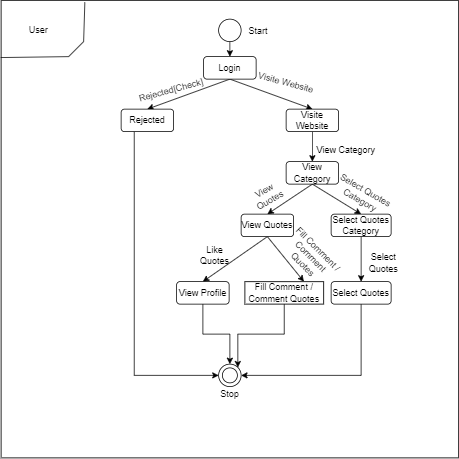

The diagram above was exported from draw.io. Its source (the exported page's mxGraphModel, read from the mxfile embedded in the PNG):
<mxGraphModel dx="983" dy="383" grid="1" gridSize="10" guides="1" tooltips="1" connect="1" arrows="1" fold="1" page="1" pageScale="1" pageWidth="850" pageHeight="1100" math="0" shadow="0">
  <root>
    <mxCell id="0" />
    <mxCell id="1" parent="0" />
    <mxCell id="pyJayMZrJBPq1sHEqkOH-1" value="" style="whiteSpace=wrap;html=1;aspect=fixed;" parent="1" vertex="1">
      <mxGeometry x="130" y="255" width="610" height="610" as="geometry" />
    </mxCell>
    <mxCell id="pyJayMZrJBPq1sHEqkOH-2" value="" style="endArrow=none;html=1;rounded=0;" parent="1" edge="1">
      <mxGeometry width="50" height="50" relative="1" as="geometry">
        <mxPoint x="220" y="330" as="sourcePoint" />
        <mxPoint x="240" y="310" as="targetPoint" />
      </mxGeometry>
    </mxCell>
    <mxCell id="pyJayMZrJBPq1sHEqkOH-3" value="User" style="text;html=1;strokeColor=none;fillColor=none;align=center;verticalAlign=middle;whiteSpace=wrap;rounded=0;" parent="1" vertex="1">
      <mxGeometry x="150" y="280" width="60" height="30" as="geometry" />
    </mxCell>
    <mxCell id="pyJayMZrJBPq1sHEqkOH-4" value="" style="endArrow=none;html=1;rounded=0;entryX=0.183;entryY=0.004;entryDx=0;entryDy=0;entryPerimeter=0;" parent="1" target="pyJayMZrJBPq1sHEqkOH-1" edge="1">
      <mxGeometry width="50" height="50" relative="1" as="geometry">
        <mxPoint x="240" y="310" as="sourcePoint" />
        <mxPoint x="550" y="310" as="targetPoint" />
      </mxGeometry>
    </mxCell>
    <mxCell id="pyJayMZrJBPq1sHEqkOH-5" value="" style="endArrow=none;html=1;rounded=0;exitX=-0.001;exitY=0.125;exitDx=0;exitDy=0;exitPerimeter=0;" parent="1" source="pyJayMZrJBPq1sHEqkOH-1" edge="1">
      <mxGeometry width="50" height="50" relative="1" as="geometry">
        <mxPoint x="170" y="380" as="sourcePoint" />
        <mxPoint x="220" y="330" as="targetPoint" />
      </mxGeometry>
    </mxCell>
    <mxCell id="pyJayMZrJBPq1sHEqkOH-6" style="edgeStyle=orthogonalEdgeStyle;rounded=0;orthogonalLoop=1;jettySize=auto;html=1;exitX=0.5;exitY=1;exitDx=0;exitDy=0;entryX=0.5;entryY=0;entryDx=0;entryDy=0;" parent="1" source="pyJayMZrJBPq1sHEqkOH-7" target="pyJayMZrJBPq1sHEqkOH-11" edge="1">
      <mxGeometry relative="1" as="geometry" />
    </mxCell>
    <mxCell id="pyJayMZrJBPq1sHEqkOH-7" value="" style="ellipse;whiteSpace=wrap;html=1;aspect=fixed;" parent="1" vertex="1">
      <mxGeometry x="420" y="280" width="30" height="30" as="geometry" />
    </mxCell>
    <mxCell id="pyJayMZrJBPq1sHEqkOH-8" value="Start" style="text;html=1;strokeColor=none;fillColor=none;align=center;verticalAlign=middle;whiteSpace=wrap;rounded=0;" parent="1" vertex="1">
      <mxGeometry x="443" y="281" width="60" height="30" as="geometry" />
    </mxCell>
    <mxCell id="pyJayMZrJBPq1sHEqkOH-9" style="rounded=0;orthogonalLoop=1;jettySize=auto;html=1;exitX=0.5;exitY=1;exitDx=0;exitDy=0;entryX=0.5;entryY=0;entryDx=0;entryDy=0;" parent="1" source="pyJayMZrJBPq1sHEqkOH-11" target="pyJayMZrJBPq1sHEqkOH-13" edge="1">
      <mxGeometry relative="1" as="geometry" />
    </mxCell>
    <mxCell id="pyJayMZrJBPq1sHEqkOH-10" style="rounded=0;orthogonalLoop=1;jettySize=auto;html=1;exitX=0.5;exitY=1;exitDx=0;exitDy=0;entryX=0.5;entryY=0;entryDx=0;entryDy=0;" parent="1" source="pyJayMZrJBPq1sHEqkOH-11" target="pyJayMZrJBPq1sHEqkOH-15" edge="1">
      <mxGeometry relative="1" as="geometry" />
    </mxCell>
    <mxCell id="pyJayMZrJBPq1sHEqkOH-11" value="Login" style="rounded=1;whiteSpace=wrap;html=1;" parent="1" vertex="1">
      <mxGeometry x="400" y="330" width="70" height="30" as="geometry" />
    </mxCell>
    <mxCell id="pyJayMZrJBPq1sHEqkOH-12" style="edgeStyle=orthogonalEdgeStyle;rounded=0;orthogonalLoop=1;jettySize=auto;html=1;exitX=0.25;exitY=1;exitDx=0;exitDy=0;entryX=0;entryY=0.5;entryDx=0;entryDy=0;" parent="1" source="pyJayMZrJBPq1sHEqkOH-13" target="pyJayMZrJBPq1sHEqkOH-27" edge="1">
      <mxGeometry relative="1" as="geometry" />
    </mxCell>
    <mxCell id="pyJayMZrJBPq1sHEqkOH-13" value="Rejected" style="rounded=1;whiteSpace=wrap;html=1;" parent="1" vertex="1">
      <mxGeometry x="290" y="400" width="70" height="30" as="geometry" />
    </mxCell>
    <mxCell id="pyJayMZrJBPq1sHEqkOH-14" style="edgeStyle=orthogonalEdgeStyle;rounded=0;orthogonalLoop=1;jettySize=auto;html=1;exitX=0.5;exitY=1;exitDx=0;exitDy=0;entryX=0.5;entryY=0;entryDx=0;entryDy=0;" parent="1" source="pyJayMZrJBPq1sHEqkOH-15" target="pyJayMZrJBPq1sHEqkOH-18" edge="1">
      <mxGeometry relative="1" as="geometry" />
    </mxCell>
    <mxCell id="pyJayMZrJBPq1sHEqkOH-15" value="Visite Website" style="rounded=1;whiteSpace=wrap;html=1;" parent="1" vertex="1">
      <mxGeometry x="510" y="400" width="70" height="30" as="geometry" />
    </mxCell>
    <mxCell id="pyJayMZrJBPq1sHEqkOH-16" style="rounded=0;orthogonalLoop=1;jettySize=auto;html=1;exitX=0.5;exitY=1;exitDx=0;exitDy=0;entryX=0.5;entryY=0;entryDx=0;entryDy=0;" parent="1" source="pyJayMZrJBPq1sHEqkOH-18" target="pyJayMZrJBPq1sHEqkOH-20" edge="1">
      <mxGeometry relative="1" as="geometry" />
    </mxCell>
    <mxCell id="pyJayMZrJBPq1sHEqkOH-17" style="rounded=0;orthogonalLoop=1;jettySize=auto;html=1;exitX=0.5;exitY=1;exitDx=0;exitDy=0;entryX=0.5;entryY=0;entryDx=0;entryDy=0;" parent="1" source="pyJayMZrJBPq1sHEqkOH-18" target="pyJayMZrJBPq1sHEqkOH-22" edge="1">
      <mxGeometry relative="1" as="geometry" />
    </mxCell>
    <mxCell id="pyJayMZrJBPq1sHEqkOH-18" value="View Category" style="rounded=1;whiteSpace=wrap;html=1;" parent="1" vertex="1">
      <mxGeometry x="510" y="470" width="70" height="30" as="geometry" />
    </mxCell>
    <mxCell id="pyJayMZrJBPq1sHEqkOH-19" style="rounded=0;orthogonalLoop=1;jettySize=auto;html=1;exitX=0.5;exitY=1;exitDx=0;exitDy=0;entryX=0.5;entryY=0;entryDx=0;entryDy=0;" parent="1" source="pyJayMZrJBPq1sHEqkOH-20" target="pyJayMZrJBPq1sHEqkOH-26" edge="1">
      <mxGeometry relative="1" as="geometry" />
    </mxCell>
    <mxCell id="pyJayMZrJBPq1sHEqkOH-38" style="rounded=0;orthogonalLoop=1;jettySize=auto;html=1;exitX=0.5;exitY=1;exitDx=0;exitDy=0;entryX=0.75;entryY=0;entryDx=0;entryDy=0;" parent="1" source="pyJayMZrJBPq1sHEqkOH-20" target="pyJayMZrJBPq1sHEqkOH-37" edge="1">
      <mxGeometry relative="1" as="geometry" />
    </mxCell>
    <mxCell id="pyJayMZrJBPq1sHEqkOH-20" value="View Quotes" style="rounded=1;whiteSpace=wrap;html=1;" parent="1" vertex="1">
      <mxGeometry x="450" y="540" width="70" height="30" as="geometry" />
    </mxCell>
    <mxCell id="pyJayMZrJBPq1sHEqkOH-21" style="rounded=0;orthogonalLoop=1;jettySize=auto;html=1;exitX=0.5;exitY=1;exitDx=0;exitDy=0;entryX=0.5;entryY=0;entryDx=0;entryDy=0;" parent="1" source="pyJayMZrJBPq1sHEqkOH-22" target="pyJayMZrJBPq1sHEqkOH-24" edge="1">
      <mxGeometry relative="1" as="geometry" />
    </mxCell>
    <mxCell id="pyJayMZrJBPq1sHEqkOH-22" value="Select Quotes Category" style="rounded=1;whiteSpace=wrap;html=1;" parent="1" vertex="1">
      <mxGeometry x="570" y="540" width="80" height="30" as="geometry" />
    </mxCell>
    <mxCell id="pyJayMZrJBPq1sHEqkOH-23" style="edgeStyle=orthogonalEdgeStyle;rounded=0;orthogonalLoop=1;jettySize=auto;html=1;exitX=0.5;exitY=1;exitDx=0;exitDy=0;entryX=1;entryY=0.5;entryDx=0;entryDy=0;" parent="1" source="pyJayMZrJBPq1sHEqkOH-24" target="pyJayMZrJBPq1sHEqkOH-27" edge="1">
      <mxGeometry relative="1" as="geometry" />
    </mxCell>
    <mxCell id="pyJayMZrJBPq1sHEqkOH-24" value="Select Quotes" style="rounded=1;whiteSpace=wrap;html=1;" parent="1" vertex="1">
      <mxGeometry x="570" y="630" width="80" height="30" as="geometry" />
    </mxCell>
    <mxCell id="pyJayMZrJBPq1sHEqkOH-25" style="edgeStyle=orthogonalEdgeStyle;rounded=0;orthogonalLoop=1;jettySize=auto;html=1;exitX=0.5;exitY=1;exitDx=0;exitDy=0;entryX=0.5;entryY=0;entryDx=0;entryDy=0;" parent="1" source="pyJayMZrJBPq1sHEqkOH-26" target="pyJayMZrJBPq1sHEqkOH-27" edge="1">
      <mxGeometry relative="1" as="geometry" />
    </mxCell>
    <mxCell id="pyJayMZrJBPq1sHEqkOH-26" value="View Profile" style="rounded=1;whiteSpace=wrap;html=1;" parent="1" vertex="1">
      <mxGeometry x="364" y="630" width="70" height="30" as="geometry" />
    </mxCell>
    <mxCell id="pyJayMZrJBPq1sHEqkOH-27" value="" style="ellipse;whiteSpace=wrap;html=1;aspect=fixed;" parent="1" vertex="1">
      <mxGeometry x="420" y="740" width="30" height="30" as="geometry" />
    </mxCell>
    <mxCell id="pyJayMZrJBPq1sHEqkOH-28" value="" style="ellipse;whiteSpace=wrap;html=1;aspect=fixed;" parent="1" vertex="1">
      <mxGeometry x="425" y="745" width="20" height="20" as="geometry" />
    </mxCell>
    <mxCell id="pyJayMZrJBPq1sHEqkOH-29" value="Stop" style="text;html=1;strokeColor=none;fillColor=none;align=center;verticalAlign=middle;whiteSpace=wrap;rounded=0;" parent="1" vertex="1">
      <mxGeometry x="405" y="765" width="60" height="30" as="geometry" />
    </mxCell>
    <mxCell id="pyJayMZrJBPq1sHEqkOH-30" value="Rejected[Check]" style="text;html=1;strokeColor=none;fillColor=none;align=center;verticalAlign=middle;whiteSpace=wrap;rounded=0;rotation=-15;" parent="1" vertex="1">
      <mxGeometry x="327" y="360" width="60" height="30" as="geometry" />
    </mxCell>
    <mxCell id="pyJayMZrJBPq1sHEqkOH-31" value="Visite Website" style="text;html=1;strokeColor=none;fillColor=none;align=center;verticalAlign=middle;whiteSpace=wrap;rounded=0;rotation=15;" parent="1" vertex="1">
      <mxGeometry x="470" y="350" width="80" height="30" as="geometry" />
    </mxCell>
    <mxCell id="pyJayMZrJBPq1sHEqkOH-32" value="View Category" style="text;html=1;strokeColor=none;fillColor=none;align=center;verticalAlign=middle;whiteSpace=wrap;rounded=0;" parent="1" vertex="1">
      <mxGeometry x="540" y="440" width="100" height="30" as="geometry" />
    </mxCell>
    <mxCell id="pyJayMZrJBPq1sHEqkOH-33" value="View Quotes" style="text;html=1;strokeColor=none;fillColor=none;align=center;verticalAlign=middle;whiteSpace=wrap;rounded=0;rotation=-30;" parent="1" vertex="1">
      <mxGeometry x="455" y="500" width="60" height="30" as="geometry" />
    </mxCell>
    <mxCell id="pyJayMZrJBPq1sHEqkOH-34" value="Select Quotes Category" style="text;html=1;strokeColor=none;fillColor=none;align=center;verticalAlign=middle;whiteSpace=wrap;rounded=0;rotation=30;" parent="1" vertex="1">
      <mxGeometry x="570.33" y="500.25" width="85" height="30" as="geometry" />
    </mxCell>
    <mxCell id="pyJayMZrJBPq1sHEqkOH-35" value="Like Quotes" style="text;html=1;strokeColor=none;fillColor=none;align=center;verticalAlign=middle;whiteSpace=wrap;rounded=0;" parent="1" vertex="1">
      <mxGeometry x="385" y="580" width="60" height="30" as="geometry" />
    </mxCell>
    <mxCell id="pyJayMZrJBPq1sHEqkOH-36" value="Select Quotes" style="text;html=1;strokeColor=none;fillColor=none;align=center;verticalAlign=middle;whiteSpace=wrap;rounded=0;" parent="1" vertex="1">
      <mxGeometry x="610" y="590" width="60" height="30" as="geometry" />
    </mxCell>
    <mxCell id="pyJayMZrJBPq1sHEqkOH-39" style="edgeStyle=orthogonalEdgeStyle;rounded=0;orthogonalLoop=1;jettySize=auto;html=1;exitX=0.5;exitY=1;exitDx=0;exitDy=0;entryX=1;entryY=0;entryDx=0;entryDy=0;" parent="1" source="pyJayMZrJBPq1sHEqkOH-37" target="pyJayMZrJBPq1sHEqkOH-27" edge="1">
      <mxGeometry relative="1" as="geometry" />
    </mxCell>
    <mxCell id="pyJayMZrJBPq1sHEqkOH-37" value="Fill Comment / Comment Quotes" style="rounded=1;whiteSpace=wrap;html=1;arcSize=0;" parent="1" vertex="1">
      <mxGeometry x="455" y="630" width="105" height="30" as="geometry" />
    </mxCell>
    <mxCell id="pyJayMZrJBPq1sHEqkOH-40" value="Fill Comment / Comment Quotes" style="text;html=1;strokeColor=none;fillColor=none;align=center;verticalAlign=middle;whiteSpace=wrap;rounded=0;rotation=45;" parent="1" vertex="1">
      <mxGeometry x="498" y="582" width="90" height="30" as="geometry" />
    </mxCell>
  </root>
</mxGraphModel>